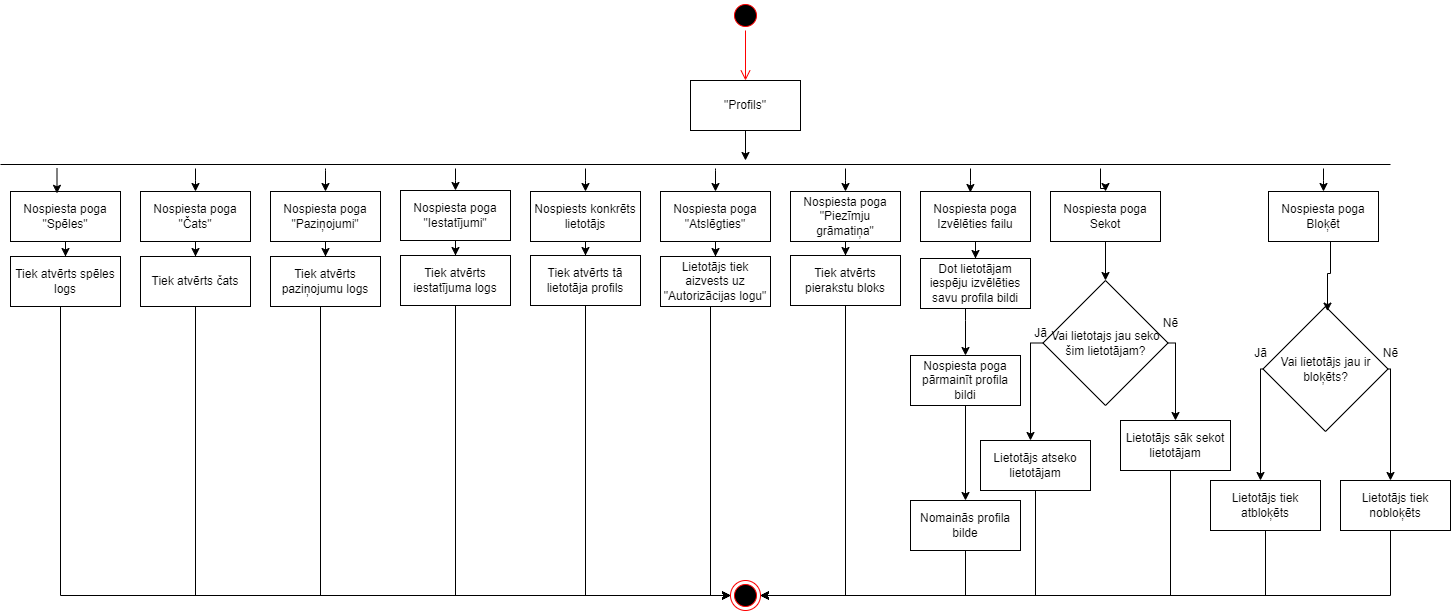

The diagram above was exported from draw.io. Its source (the exported page's mxGraphModel, read from the mxfile embedded in the PNG):
<mxGraphModel dx="2243" dy="766" grid="1" gridSize="10" guides="1" tooltips="1" connect="1" arrows="1" fold="1" page="1" pageScale="1" pageWidth="850" pageHeight="1100" math="0" shadow="0">
  <root>
    <mxCell id="0" />
    <mxCell id="1" parent="0" />
    <mxCell id="ikjYLwRMNx4tmdUfGQpT-4" value="" style="ellipse;html=1;shape=startState;fillColor=#000000;strokeColor=#ff0000;" parent="1" vertex="1">
      <mxGeometry x="410" y="100" width="30" height="30" as="geometry" />
    </mxCell>
    <mxCell id="ikjYLwRMNx4tmdUfGQpT-5" value="" style="edgeStyle=orthogonalEdgeStyle;html=1;verticalAlign=bottom;endArrow=open;endSize=8;strokeColor=#ff0000;rounded=0;entryX=0.5;entryY=0;entryDx=0;entryDy=0;" parent="1" source="ikjYLwRMNx4tmdUfGQpT-4" target="ikjYLwRMNx4tmdUfGQpT-7" edge="1">
      <mxGeometry relative="1" as="geometry">
        <mxPoint x="425" y="190" as="targetPoint" />
      </mxGeometry>
    </mxCell>
    <mxCell id="ikjYLwRMNx4tmdUfGQpT-9" style="edgeStyle=orthogonalEdgeStyle;rounded=0;orthogonalLoop=1;jettySize=auto;html=1;" parent="1" source="ikjYLwRMNx4tmdUfGQpT-7" target="ikjYLwRMNx4tmdUfGQpT-8" edge="1">
      <mxGeometry relative="1" as="geometry">
        <mxPoint x="425" y="250" as="targetPoint" />
        <Array as="points">
          <mxPoint x="425" y="260" />
          <mxPoint x="425" y="260" />
        </Array>
      </mxGeometry>
    </mxCell>
    <mxCell id="ikjYLwRMNx4tmdUfGQpT-7" value="&quot;Profils&quot;" style="html=1;whiteSpace=wrap;" parent="1" vertex="1">
      <mxGeometry x="370" y="180" width="110" height="50" as="geometry" />
    </mxCell>
    <mxCell id="0hP0nHPHOGhXQv9lwTYU-47" style="edgeStyle=orthogonalEdgeStyle;rounded=0;orthogonalLoop=1;jettySize=auto;html=1;" edge="1" parent="1" source="ikjYLwRMNx4tmdUfGQpT-8" target="0hP0nHPHOGhXQv9lwTYU-11">
      <mxGeometry relative="1" as="geometry">
        <Array as="points">
          <mxPoint x="-125" y="280" />
          <mxPoint x="-125" y="280" />
        </Array>
      </mxGeometry>
    </mxCell>
    <mxCell id="0hP0nHPHOGhXQv9lwTYU-48" style="edgeStyle=orthogonalEdgeStyle;rounded=0;orthogonalLoop=1;jettySize=auto;html=1;entryX=0.5;entryY=0;entryDx=0;entryDy=0;" edge="1" parent="1" source="ikjYLwRMNx4tmdUfGQpT-8" target="0hP0nHPHOGhXQv9lwTYU-9">
      <mxGeometry relative="1" as="geometry">
        <Array as="points">
          <mxPoint x="5" y="270" />
          <mxPoint x="5" y="270" />
        </Array>
      </mxGeometry>
    </mxCell>
    <mxCell id="0hP0nHPHOGhXQv9lwTYU-49" style="edgeStyle=orthogonalEdgeStyle;rounded=0;orthogonalLoop=1;jettySize=auto;html=1;entryX=0.5;entryY=0;entryDx=0;entryDy=0;" edge="1" parent="1" source="ikjYLwRMNx4tmdUfGQpT-8" target="0hP0nHPHOGhXQv9lwTYU-7">
      <mxGeometry relative="1" as="geometry">
        <Array as="points">
          <mxPoint x="135" y="280" />
          <mxPoint x="135" y="280" />
        </Array>
      </mxGeometry>
    </mxCell>
    <mxCell id="0hP0nHPHOGhXQv9lwTYU-50" style="edgeStyle=orthogonalEdgeStyle;rounded=0;orthogonalLoop=1;jettySize=auto;html=1;entryX=0.5;entryY=0;entryDx=0;entryDy=0;" edge="1" parent="1" source="ikjYLwRMNx4tmdUfGQpT-8" target="0hP0nHPHOGhXQv9lwTYU-4">
      <mxGeometry relative="1" as="geometry">
        <Array as="points">
          <mxPoint x="265" y="280" />
          <mxPoint x="265" y="280" />
        </Array>
      </mxGeometry>
    </mxCell>
    <mxCell id="0hP0nHPHOGhXQv9lwTYU-51" style="edgeStyle=orthogonalEdgeStyle;rounded=0;orthogonalLoop=1;jettySize=auto;html=1;entryX=0.5;entryY=0;entryDx=0;entryDy=0;" edge="1" parent="1" source="ikjYLwRMNx4tmdUfGQpT-8" target="0hP0nHPHOGhXQv9lwTYU-1">
      <mxGeometry relative="1" as="geometry">
        <Array as="points">
          <mxPoint x="395" y="270" />
          <mxPoint x="395" y="270" />
        </Array>
      </mxGeometry>
    </mxCell>
    <mxCell id="0hP0nHPHOGhXQv9lwTYU-52" style="edgeStyle=orthogonalEdgeStyle;rounded=0;orthogonalLoop=1;jettySize=auto;html=1;" edge="1" parent="1" source="ikjYLwRMNx4tmdUfGQpT-8" target="0hP0nHPHOGhXQv9lwTYU-15">
      <mxGeometry relative="1" as="geometry">
        <Array as="points">
          <mxPoint x="525" y="280" />
          <mxPoint x="525" y="280" />
        </Array>
      </mxGeometry>
    </mxCell>
    <mxCell id="0hP0nHPHOGhXQv9lwTYU-54" style="edgeStyle=orthogonalEdgeStyle;rounded=0;orthogonalLoop=1;jettySize=auto;html=1;entryX=0.5;entryY=0;entryDx=0;entryDy=0;" edge="1" parent="1" source="ikjYLwRMNx4tmdUfGQpT-8" target="0hP0nHPHOGhXQv9lwTYU-26">
      <mxGeometry relative="1" as="geometry">
        <Array as="points">
          <mxPoint x="780" y="288" />
          <mxPoint x="785" y="288" />
        </Array>
      </mxGeometry>
    </mxCell>
    <mxCell id="0hP0nHPHOGhXQv9lwTYU-55" style="edgeStyle=orthogonalEdgeStyle;rounded=0;orthogonalLoop=1;jettySize=auto;html=1;" edge="1" parent="1" source="ikjYLwRMNx4tmdUfGQpT-8" target="0hP0nHPHOGhXQv9lwTYU-27">
      <mxGeometry relative="1" as="geometry">
        <Array as="points">
          <mxPoint x="1003" y="280" />
          <mxPoint x="1003" y="280" />
        </Array>
      </mxGeometry>
    </mxCell>
    <mxCell id="ikjYLwRMNx4tmdUfGQpT-8" value="" style="line;strokeWidth=1;fillColor=none;align=left;verticalAlign=middle;spacingTop=-1;spacingLeft=3;spacingRight=3;rotatable=0;labelPosition=right;points=[];portConstraint=eastwest;strokeColor=inherit;" parent="1" vertex="1">
      <mxGeometry x="-320" y="260" width="1390" height="8" as="geometry" />
    </mxCell>
    <mxCell id="ikjYLwRMNx4tmdUfGQpT-16" value="" style="ellipse;html=1;shape=endState;fillColor=#000000;strokeColor=#ff0000;" parent="1" vertex="1">
      <mxGeometry x="410" y="680" width="30" height="30" as="geometry" />
    </mxCell>
    <mxCell id="0hP0nHPHOGhXQv9lwTYU-18" style="edgeStyle=orthogonalEdgeStyle;rounded=0;orthogonalLoop=1;jettySize=auto;html=1;entryX=0.5;entryY=0;entryDx=0;entryDy=0;" edge="1" parent="1" source="0hP0nHPHOGhXQv9lwTYU-1" target="0hP0nHPHOGhXQv9lwTYU-2">
      <mxGeometry relative="1" as="geometry" />
    </mxCell>
    <mxCell id="0hP0nHPHOGhXQv9lwTYU-1" value="Nospiesta poga &quot;Atslēgties&quot;" style="html=1;whiteSpace=wrap;" vertex="1" parent="1">
      <mxGeometry x="340" y="291" width="110" height="50" as="geometry" />
    </mxCell>
    <mxCell id="0hP0nHPHOGhXQv9lwTYU-61" style="edgeStyle=orthogonalEdgeStyle;rounded=0;orthogonalLoop=1;jettySize=auto;html=1;entryX=0;entryY=0.5;entryDx=0;entryDy=0;" edge="1" parent="1" source="0hP0nHPHOGhXQv9lwTYU-2" target="ikjYLwRMNx4tmdUfGQpT-16">
      <mxGeometry relative="1" as="geometry">
        <Array as="points">
          <mxPoint x="390" y="695" />
        </Array>
      </mxGeometry>
    </mxCell>
    <mxCell id="0hP0nHPHOGhXQv9lwTYU-2" value="Lietotājs tiek aizvests uz &quot;Autorizācijas logu&quot;" style="html=1;whiteSpace=wrap;" vertex="1" parent="1">
      <mxGeometry x="340" y="356" width="110" height="50" as="geometry" />
    </mxCell>
    <mxCell id="0hP0nHPHOGhXQv9lwTYU-19" style="edgeStyle=orthogonalEdgeStyle;rounded=0;orthogonalLoop=1;jettySize=auto;html=1;" edge="1" parent="1" source="0hP0nHPHOGhXQv9lwTYU-4" target="0hP0nHPHOGhXQv9lwTYU-5">
      <mxGeometry relative="1" as="geometry" />
    </mxCell>
    <mxCell id="0hP0nHPHOGhXQv9lwTYU-4" value="Nospiests konkrēts lietotājs" style="html=1;whiteSpace=wrap;" vertex="1" parent="1">
      <mxGeometry x="210" y="291" width="110" height="50" as="geometry" />
    </mxCell>
    <mxCell id="0hP0nHPHOGhXQv9lwTYU-60" style="edgeStyle=orthogonalEdgeStyle;rounded=0;orthogonalLoop=1;jettySize=auto;html=1;entryX=0;entryY=0.5;entryDx=0;entryDy=0;" edge="1" parent="1" source="0hP0nHPHOGhXQv9lwTYU-5" target="ikjYLwRMNx4tmdUfGQpT-16">
      <mxGeometry relative="1" as="geometry">
        <Array as="points">
          <mxPoint x="265" y="695" />
        </Array>
      </mxGeometry>
    </mxCell>
    <mxCell id="0hP0nHPHOGhXQv9lwTYU-5" value="Tiek atvērts tā lietotāja profils" style="html=1;whiteSpace=wrap;" vertex="1" parent="1">
      <mxGeometry x="210" y="355" width="110" height="50" as="geometry" />
    </mxCell>
    <mxCell id="0hP0nHPHOGhXQv9lwTYU-20" style="edgeStyle=orthogonalEdgeStyle;rounded=0;orthogonalLoop=1;jettySize=auto;html=1;" edge="1" parent="1" source="0hP0nHPHOGhXQv9lwTYU-7" target="0hP0nHPHOGhXQv9lwTYU-8">
      <mxGeometry relative="1" as="geometry" />
    </mxCell>
    <mxCell id="0hP0nHPHOGhXQv9lwTYU-7" value="Nospiesta poga &quot;Iestatījumi&quot;" style="html=1;whiteSpace=wrap;" vertex="1" parent="1">
      <mxGeometry x="80" y="290" width="110" height="50" as="geometry" />
    </mxCell>
    <mxCell id="0hP0nHPHOGhXQv9lwTYU-59" style="edgeStyle=orthogonalEdgeStyle;rounded=0;orthogonalLoop=1;jettySize=auto;html=1;entryX=0;entryY=0.5;entryDx=0;entryDy=0;" edge="1" parent="1" source="0hP0nHPHOGhXQv9lwTYU-8" target="ikjYLwRMNx4tmdUfGQpT-16">
      <mxGeometry relative="1" as="geometry">
        <Array as="points">
          <mxPoint x="135" y="695" />
        </Array>
      </mxGeometry>
    </mxCell>
    <mxCell id="0hP0nHPHOGhXQv9lwTYU-8" value="Tiek atvērts iestatījuma logs" style="html=1;whiteSpace=wrap;" vertex="1" parent="1">
      <mxGeometry x="80" y="355" width="110" height="50" as="geometry" />
    </mxCell>
    <mxCell id="0hP0nHPHOGhXQv9lwTYU-21" style="edgeStyle=orthogonalEdgeStyle;rounded=0;orthogonalLoop=1;jettySize=auto;html=1;" edge="1" parent="1" source="0hP0nHPHOGhXQv9lwTYU-9" target="0hP0nHPHOGhXQv9lwTYU-10">
      <mxGeometry relative="1" as="geometry" />
    </mxCell>
    <mxCell id="0hP0nHPHOGhXQv9lwTYU-9" value="Nospiesta poga &quot;Paziņojumi&quot;" style="html=1;whiteSpace=wrap;" vertex="1" parent="1">
      <mxGeometry x="-50" y="291" width="110" height="50" as="geometry" />
    </mxCell>
    <mxCell id="0hP0nHPHOGhXQv9lwTYU-58" style="edgeStyle=orthogonalEdgeStyle;rounded=0;orthogonalLoop=1;jettySize=auto;html=1;entryX=0;entryY=0.5;entryDx=0;entryDy=0;" edge="1" parent="1" source="0hP0nHPHOGhXQv9lwTYU-10" target="ikjYLwRMNx4tmdUfGQpT-16">
      <mxGeometry relative="1" as="geometry">
        <Array as="points">
          <mxPoint y="695" />
        </Array>
      </mxGeometry>
    </mxCell>
    <mxCell id="0hP0nHPHOGhXQv9lwTYU-10" value="Tiek atvērts paziņojumu logs" style="html=1;whiteSpace=wrap;" vertex="1" parent="1">
      <mxGeometry x="-50" y="356" width="110" height="50" as="geometry" />
    </mxCell>
    <mxCell id="0hP0nHPHOGhXQv9lwTYU-22" style="edgeStyle=orthogonalEdgeStyle;rounded=0;orthogonalLoop=1;jettySize=auto;html=1;" edge="1" parent="1" source="0hP0nHPHOGhXQv9lwTYU-11" target="0hP0nHPHOGhXQv9lwTYU-12">
      <mxGeometry relative="1" as="geometry" />
    </mxCell>
    <mxCell id="0hP0nHPHOGhXQv9lwTYU-11" value="Nospiesta poga &quot;Čats&quot;" style="html=1;whiteSpace=wrap;" vertex="1" parent="1">
      <mxGeometry x="-180" y="291" width="110" height="50" as="geometry" />
    </mxCell>
    <mxCell id="0hP0nHPHOGhXQv9lwTYU-57" style="edgeStyle=orthogonalEdgeStyle;rounded=0;orthogonalLoop=1;jettySize=auto;html=1;entryX=0;entryY=0.5;entryDx=0;entryDy=0;" edge="1" parent="1" source="0hP0nHPHOGhXQv9lwTYU-12" target="ikjYLwRMNx4tmdUfGQpT-16">
      <mxGeometry relative="1" as="geometry">
        <Array as="points">
          <mxPoint x="-125" y="695" />
        </Array>
      </mxGeometry>
    </mxCell>
    <mxCell id="0hP0nHPHOGhXQv9lwTYU-12" value="Tiek atvērts čats" style="html=1;whiteSpace=wrap;" vertex="1" parent="1">
      <mxGeometry x="-180" y="356" width="110" height="50" as="geometry" />
    </mxCell>
    <mxCell id="0hP0nHPHOGhXQv9lwTYU-23" style="edgeStyle=orthogonalEdgeStyle;rounded=0;orthogonalLoop=1;jettySize=auto;html=1;" edge="1" parent="1" source="0hP0nHPHOGhXQv9lwTYU-13" target="0hP0nHPHOGhXQv9lwTYU-14">
      <mxGeometry relative="1" as="geometry" />
    </mxCell>
    <mxCell id="0hP0nHPHOGhXQv9lwTYU-13" value="Nospiesta poga &quot;Spēles&quot;" style="html=1;whiteSpace=wrap;" vertex="1" parent="1">
      <mxGeometry x="-310" y="291" width="110" height="50" as="geometry" />
    </mxCell>
    <mxCell id="0hP0nHPHOGhXQv9lwTYU-56" style="edgeStyle=orthogonalEdgeStyle;rounded=0;orthogonalLoop=1;jettySize=auto;html=1;entryX=0;entryY=0.5;entryDx=0;entryDy=0;" edge="1" parent="1" source="0hP0nHPHOGhXQv9lwTYU-14" target="ikjYLwRMNx4tmdUfGQpT-16">
      <mxGeometry relative="1" as="geometry">
        <Array as="points">
          <mxPoint x="-260" y="695" />
        </Array>
      </mxGeometry>
    </mxCell>
    <mxCell id="0hP0nHPHOGhXQv9lwTYU-14" value="Tiek atvērts spēles logs" style="html=1;whiteSpace=wrap;" vertex="1" parent="1">
      <mxGeometry x="-310" y="356" width="110" height="50" as="geometry" />
    </mxCell>
    <mxCell id="0hP0nHPHOGhXQv9lwTYU-17" style="edgeStyle=orthogonalEdgeStyle;rounded=0;orthogonalLoop=1;jettySize=auto;html=1;" edge="1" parent="1" source="0hP0nHPHOGhXQv9lwTYU-15" target="0hP0nHPHOGhXQv9lwTYU-16">
      <mxGeometry relative="1" as="geometry" />
    </mxCell>
    <mxCell id="0hP0nHPHOGhXQv9lwTYU-15" value="Nospiesta poga &quot;Piezīmju grāmatiņa&quot;" style="html=1;whiteSpace=wrap;" vertex="1" parent="1">
      <mxGeometry x="470" y="291" width="110" height="50" as="geometry" />
    </mxCell>
    <mxCell id="0hP0nHPHOGhXQv9lwTYU-62" style="edgeStyle=orthogonalEdgeStyle;rounded=0;orthogonalLoop=1;jettySize=auto;html=1;entryX=1;entryY=0.5;entryDx=0;entryDy=0;" edge="1" parent="1" source="0hP0nHPHOGhXQv9lwTYU-16" target="ikjYLwRMNx4tmdUfGQpT-16">
      <mxGeometry relative="1" as="geometry">
        <Array as="points">
          <mxPoint x="525" y="695" />
        </Array>
      </mxGeometry>
    </mxCell>
    <mxCell id="0hP0nHPHOGhXQv9lwTYU-16" value="Tiek atvērts pierakstu bloks" style="html=1;whiteSpace=wrap;" vertex="1" parent="1">
      <mxGeometry x="470" y="355" width="110" height="50" as="geometry" />
    </mxCell>
    <mxCell id="0hP0nHPHOGhXQv9lwTYU-68" style="edgeStyle=orthogonalEdgeStyle;rounded=0;orthogonalLoop=1;jettySize=auto;html=1;entryX=0.5;entryY=0;entryDx=0;entryDy=0;" edge="1" parent="1" source="0hP0nHPHOGhXQv9lwTYU-24" target="0hP0nHPHOGhXQv9lwTYU-67">
      <mxGeometry relative="1" as="geometry" />
    </mxCell>
    <mxCell id="0hP0nHPHOGhXQv9lwTYU-24" value="Nospiesta poga Izvēlēties failu" style="html=1;whiteSpace=wrap;" vertex="1" parent="1">
      <mxGeometry x="600" y="291" width="110" height="50" as="geometry" />
    </mxCell>
    <mxCell id="0hP0nHPHOGhXQv9lwTYU-30" style="edgeStyle=orthogonalEdgeStyle;rounded=0;orthogonalLoop=1;jettySize=auto;html=1;entryX=0.5;entryY=0;entryDx=0;entryDy=0;" edge="1" parent="1" source="0hP0nHPHOGhXQv9lwTYU-26" target="0hP0nHPHOGhXQv9lwTYU-28">
      <mxGeometry relative="1" as="geometry" />
    </mxCell>
    <mxCell id="0hP0nHPHOGhXQv9lwTYU-26" value="Nospiesta poga Sekot" style="html=1;whiteSpace=wrap;" vertex="1" parent="1">
      <mxGeometry x="730" y="291" width="110" height="50" as="geometry" />
    </mxCell>
    <mxCell id="0hP0nHPHOGhXQv9lwTYU-27" value="Nospiesta poga Bloķēt" style="html=1;whiteSpace=wrap;" vertex="1" parent="1">
      <mxGeometry x="948" y="291" width="110" height="50" as="geometry" />
    </mxCell>
    <mxCell id="0hP0nHPHOGhXQv9lwTYU-33" style="edgeStyle=orthogonalEdgeStyle;rounded=0;orthogonalLoop=1;jettySize=auto;html=1;exitX=0;exitY=0.5;exitDx=0;exitDy=0;" edge="1" parent="1" source="0hP0nHPHOGhXQv9lwTYU-28" target="0hP0nHPHOGhXQv9lwTYU-32">
      <mxGeometry relative="1" as="geometry">
        <Array as="points">
          <mxPoint x="710" y="443" />
        </Array>
      </mxGeometry>
    </mxCell>
    <mxCell id="0hP0nHPHOGhXQv9lwTYU-28" value="Vai lietotajs jau&lt;span style=&quot;background-color: initial;&quot;&gt;&amp;nbsp;seko šim lietotājam?&lt;/span&gt;" style="rhombus;whiteSpace=wrap;html=1;" vertex="1" parent="1">
      <mxGeometry x="722.5" y="380" width="125" height="125" as="geometry" />
    </mxCell>
    <mxCell id="0hP0nHPHOGhXQv9lwTYU-36" style="edgeStyle=orthogonalEdgeStyle;rounded=0;orthogonalLoop=1;jettySize=auto;html=1;exitX=0;exitY=0.5;exitDx=0;exitDy=0;" edge="1" parent="1" source="0hP0nHPHOGhXQv9lwTYU-29" target="0hP0nHPHOGhXQv9lwTYU-35">
      <mxGeometry relative="1" as="geometry">
        <Array as="points">
          <mxPoint x="940" y="469" />
        </Array>
      </mxGeometry>
    </mxCell>
    <mxCell id="0hP0nHPHOGhXQv9lwTYU-38" style="edgeStyle=orthogonalEdgeStyle;rounded=0;orthogonalLoop=1;jettySize=auto;html=1;exitX=1;exitY=0.5;exitDx=0;exitDy=0;" edge="1" parent="1" source="0hP0nHPHOGhXQv9lwTYU-29" target="0hP0nHPHOGhXQv9lwTYU-37">
      <mxGeometry relative="1" as="geometry">
        <Array as="points">
          <mxPoint x="1070" y="469" />
        </Array>
      </mxGeometry>
    </mxCell>
    <mxCell id="0hP0nHPHOGhXQv9lwTYU-29" value="Vai lietotājs jau ir bloķēts?" style="rhombus;whiteSpace=wrap;html=1;" vertex="1" parent="1">
      <mxGeometry x="942.5" y="406" width="125" height="125" as="geometry" />
    </mxCell>
    <mxCell id="0hP0nHPHOGhXQv9lwTYU-31" style="edgeStyle=orthogonalEdgeStyle;rounded=0;orthogonalLoop=1;jettySize=auto;html=1;entryX=0.516;entryY=0.037;entryDx=0;entryDy=0;entryPerimeter=0;" edge="1" parent="1" source="0hP0nHPHOGhXQv9lwTYU-27" target="0hP0nHPHOGhXQv9lwTYU-29">
      <mxGeometry relative="1" as="geometry">
        <Array as="points">
          <mxPoint x="1010" y="373" />
          <mxPoint x="1007" y="373" />
        </Array>
      </mxGeometry>
    </mxCell>
    <mxCell id="0hP0nHPHOGhXQv9lwTYU-63" style="edgeStyle=orthogonalEdgeStyle;rounded=0;orthogonalLoop=1;jettySize=auto;html=1;entryX=1;entryY=0.5;entryDx=0;entryDy=0;" edge="1" parent="1" source="0hP0nHPHOGhXQv9lwTYU-32" target="ikjYLwRMNx4tmdUfGQpT-16">
      <mxGeometry relative="1" as="geometry">
        <Array as="points">
          <mxPoint x="715" y="695" />
        </Array>
      </mxGeometry>
    </mxCell>
    <mxCell id="0hP0nHPHOGhXQv9lwTYU-32" value="Lietotājs atseko lietotājam" style="html=1;whiteSpace=wrap;" vertex="1" parent="1">
      <mxGeometry x="660" y="540" width="110" height="50" as="geometry" />
    </mxCell>
    <mxCell id="0hP0nHPHOGhXQv9lwTYU-65" style="edgeStyle=orthogonalEdgeStyle;rounded=0;orthogonalLoop=1;jettySize=auto;html=1;entryX=1;entryY=0.5;entryDx=0;entryDy=0;" edge="1" parent="1" source="0hP0nHPHOGhXQv9lwTYU-35" target="ikjYLwRMNx4tmdUfGQpT-16">
      <mxGeometry relative="1" as="geometry">
        <Array as="points">
          <mxPoint x="945" y="695" />
        </Array>
      </mxGeometry>
    </mxCell>
    <mxCell id="0hP0nHPHOGhXQv9lwTYU-35" value="Lietotājs tiek atbloķēts" style="html=1;whiteSpace=wrap;" vertex="1" parent="1">
      <mxGeometry x="890" y="580" width="110" height="50" as="geometry" />
    </mxCell>
    <mxCell id="0hP0nHPHOGhXQv9lwTYU-66" style="edgeStyle=orthogonalEdgeStyle;rounded=0;orthogonalLoop=1;jettySize=auto;html=1;entryX=1;entryY=0.5;entryDx=0;entryDy=0;" edge="1" parent="1" source="0hP0nHPHOGhXQv9lwTYU-37" target="ikjYLwRMNx4tmdUfGQpT-16">
      <mxGeometry relative="1" as="geometry">
        <Array as="points">
          <mxPoint x="1070" y="695" />
        </Array>
      </mxGeometry>
    </mxCell>
    <mxCell id="0hP0nHPHOGhXQv9lwTYU-37" value="Lietotājs tiek nobloķēts" style="html=1;whiteSpace=wrap;" vertex="1" parent="1">
      <mxGeometry x="1020" y="580" width="110" height="50" as="geometry" />
    </mxCell>
    <mxCell id="0hP0nHPHOGhXQv9lwTYU-64" style="edgeStyle=orthogonalEdgeStyle;rounded=0;orthogonalLoop=1;jettySize=auto;html=1;entryX=1;entryY=0.5;entryDx=0;entryDy=0;" edge="1" parent="1" source="0hP0nHPHOGhXQv9lwTYU-39" target="ikjYLwRMNx4tmdUfGQpT-16">
      <mxGeometry relative="1" as="geometry">
        <Array as="points">
          <mxPoint x="850" y="695" />
        </Array>
      </mxGeometry>
    </mxCell>
    <mxCell id="0hP0nHPHOGhXQv9lwTYU-39" value="Lietotājs sāk sekot lietotājam" style="html=1;whiteSpace=wrap;" vertex="1" parent="1">
      <mxGeometry x="800" y="520" width="110" height="50" as="geometry" />
    </mxCell>
    <mxCell id="0hP0nHPHOGhXQv9lwTYU-41" style="edgeStyle=orthogonalEdgeStyle;rounded=0;orthogonalLoop=1;jettySize=auto;html=1;exitX=1;exitY=0.5;exitDx=0;exitDy=0;entryX=0.5;entryY=0;entryDx=0;entryDy=0;" edge="1" parent="1" source="0hP0nHPHOGhXQv9lwTYU-28" target="0hP0nHPHOGhXQv9lwTYU-39">
      <mxGeometry relative="1" as="geometry">
        <Array as="points">
          <mxPoint x="855" y="443" />
        </Array>
      </mxGeometry>
    </mxCell>
    <mxCell id="0hP0nHPHOGhXQv9lwTYU-42" value="Jā" style="text;html=1;align=center;verticalAlign=middle;resizable=0;points=[];autosize=1;strokeColor=none;fillColor=none;" vertex="1" parent="1">
      <mxGeometry x="700" y="418" width="40" height="30" as="geometry" />
    </mxCell>
    <mxCell id="0hP0nHPHOGhXQv9lwTYU-43" value="Nē" style="text;html=1;align=center;verticalAlign=middle;resizable=0;points=[];autosize=1;strokeColor=none;fillColor=none;" vertex="1" parent="1">
      <mxGeometry x="830" y="408" width="40" height="30" as="geometry" />
    </mxCell>
    <mxCell id="0hP0nHPHOGhXQv9lwTYU-44" value="Jā" style="text;html=1;align=center;verticalAlign=middle;resizable=0;points=[];autosize=1;strokeColor=none;fillColor=none;" vertex="1" parent="1">
      <mxGeometry x="920" y="438" width="40" height="30" as="geometry" />
    </mxCell>
    <mxCell id="0hP0nHPHOGhXQv9lwTYU-45" value="Nē" style="text;html=1;align=center;verticalAlign=middle;resizable=0;points=[];autosize=1;strokeColor=none;fillColor=none;" vertex="1" parent="1">
      <mxGeometry x="1050" y="438" width="40" height="30" as="geometry" />
    </mxCell>
    <mxCell id="0hP0nHPHOGhXQv9lwTYU-46" style="edgeStyle=orthogonalEdgeStyle;rounded=0;orthogonalLoop=1;jettySize=auto;html=1;entryX=0.423;entryY=0.037;entryDx=0;entryDy=0;entryPerimeter=0;" edge="1" parent="1" source="ikjYLwRMNx4tmdUfGQpT-8" target="0hP0nHPHOGhXQv9lwTYU-13">
      <mxGeometry relative="1" as="geometry">
        <Array as="points">
          <mxPoint x="-263" y="288" />
        </Array>
      </mxGeometry>
    </mxCell>
    <mxCell id="0hP0nHPHOGhXQv9lwTYU-53" style="edgeStyle=orthogonalEdgeStyle;rounded=0;orthogonalLoop=1;jettySize=auto;html=1;entryX=0.453;entryY=0.02;entryDx=0;entryDy=0;entryPerimeter=0;" edge="1" parent="1" source="ikjYLwRMNx4tmdUfGQpT-8" target="0hP0nHPHOGhXQv9lwTYU-24">
      <mxGeometry relative="1" as="geometry">
        <Array as="points">
          <mxPoint x="650" y="280" />
          <mxPoint x="650" y="280" />
        </Array>
      </mxGeometry>
    </mxCell>
    <mxCell id="0hP0nHPHOGhXQv9lwTYU-72" style="edgeStyle=orthogonalEdgeStyle;rounded=0;orthogonalLoop=1;jettySize=auto;html=1;entryX=0.5;entryY=0;entryDx=0;entryDy=0;" edge="1" parent="1" source="0hP0nHPHOGhXQv9lwTYU-67" target="0hP0nHPHOGhXQv9lwTYU-70">
      <mxGeometry relative="1" as="geometry">
        <Array as="points">
          <mxPoint x="645" y="420" />
          <mxPoint x="645" y="420" />
        </Array>
      </mxGeometry>
    </mxCell>
    <mxCell id="0hP0nHPHOGhXQv9lwTYU-67" value="Dot lietotājam iespēju izvēlēties savu profila bildi" style="html=1;whiteSpace=wrap;" vertex="1" parent="1">
      <mxGeometry x="600" y="358" width="110" height="50" as="geometry" />
    </mxCell>
    <mxCell id="0hP0nHPHOGhXQv9lwTYU-75" style="edgeStyle=orthogonalEdgeStyle;rounded=0;orthogonalLoop=1;jettySize=auto;html=1;" edge="1" parent="1" source="0hP0nHPHOGhXQv9lwTYU-70" target="0hP0nHPHOGhXQv9lwTYU-74">
      <mxGeometry relative="1" as="geometry" />
    </mxCell>
    <mxCell id="0hP0nHPHOGhXQv9lwTYU-70" value="Nospiesta poga pārmainīt profila bildi" style="html=1;whiteSpace=wrap;" vertex="1" parent="1">
      <mxGeometry x="590" y="455" width="110" height="50" as="geometry" />
    </mxCell>
    <mxCell id="0hP0nHPHOGhXQv9lwTYU-76" style="edgeStyle=orthogonalEdgeStyle;rounded=0;orthogonalLoop=1;jettySize=auto;html=1;entryX=1;entryY=0.5;entryDx=0;entryDy=0;" edge="1" parent="1" source="0hP0nHPHOGhXQv9lwTYU-74" target="ikjYLwRMNx4tmdUfGQpT-16">
      <mxGeometry relative="1" as="geometry">
        <Array as="points">
          <mxPoint x="645" y="695" />
        </Array>
      </mxGeometry>
    </mxCell>
    <mxCell id="0hP0nHPHOGhXQv9lwTYU-74" value="Nomainās profila bilde" style="html=1;whiteSpace=wrap;" vertex="1" parent="1">
      <mxGeometry x="590" y="600" width="110" height="50" as="geometry" />
    </mxCell>
  </root>
</mxGraphModel>